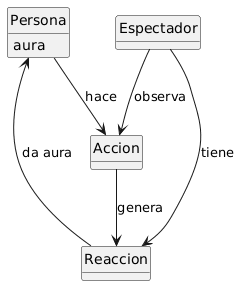

The diagram above was rendered by PlantUML. Its source (embedded in the PNG):
@startuml
skinparam style strictuml
skinparam classAttributeIconSize 0
skinparam monochrome false
skinparam shadowing false
hide circle
hide empty methods

class Persona {
    aura
}

class Accion {
}

class Espectador {
}

class Reaccion {
}

Persona --> Accion : hace
Espectador --> Accion : observa
Espectador --> Reaccion : tiene
Accion --> Reaccion : genera
Reaccion --> Persona : da aura
@enduml